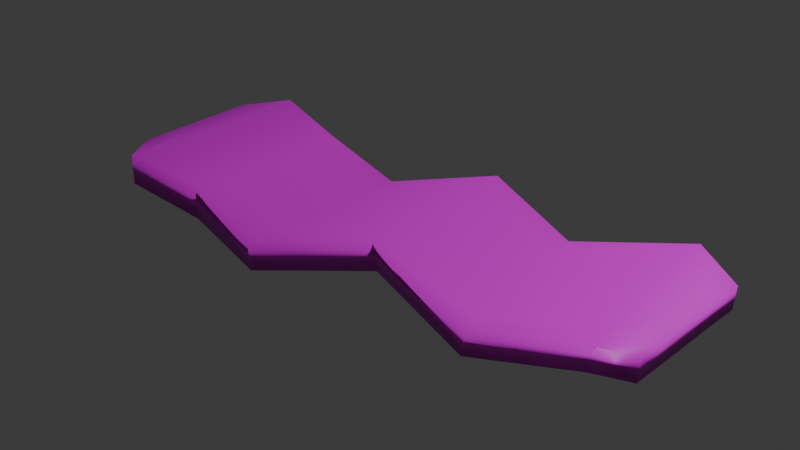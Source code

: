 # Source: bacon_raw.blend  (saved by Blender 4.2.66; exported with 4.5.12 LTS)
import bpy
from mathutils import Matrix  # noqa: F401  (used for matrix-valued properties, if any)

bpy.ops.wm.read_factory_settings(use_empty=True)
scene = bpy.context.scene
scene.name = 'Scene'

# ---- collections
col_collection = bpy.data.collections.new('Collection'); scene.collection.children.link(col_collection)
col_collection_2 = bpy.data.collections.new('Collection 2'); scene.collection.children.link(col_collection_2)
col_collection_3 = bpy.data.collections.new('Collection 3'); scene.collection.children.link(col_collection_3)

# ---- images (referenced by path relative to the original .blend; pixels are not part of the script)
import os
ASSET_DIR = os.environ.get("B2B_ASSET_DIR", "")  # directory of the original .blend (textures are referenced by path, not embedded)
HERE = os.path.dirname(os.path.abspath(__file__))  # packed textures are extracted next to this script under _unpacked/

def load_image(name, relpath, width, height, colorspace="sRGB"):
    """Load a texture the original file referenced (path relative to the .blend, or extracted next to this script)."""
    p = next((c for c in (os.path.join(HERE, relpath), os.path.join(ASSET_DIR, relpath)) if relpath and os.path.exists(c)), "")
    if p:
        img = bpy.data.images.load(p, check_existing=True)
        img.name = name
    else:  # same state as the original file: an image datablock whose file is absent (Cycles renders it pink)
        img = bpy.data.images.new(name, width, height)
        img.source = "FILE"
        img.filepath = "//" + (relpath or name)
    img.colorspace_settings.name = colorspace
    return img
img_restaurantbits_texture_png_001 = load_image('restaurantbits_texture.png.001', 'restaurantbits_texture.png', 1024, 1024, 'sRGB')

# ---- materials (node trees are filled in below, after node groups)
mat_restaurant_001 = bpy.data.materials.new('restaurant.001')
mat_restaurant_001.diffuse_color = (1.0, 1.0, 1.0, 1.0)
mat_restaurant_001.roughness = 0.5

# ---- material node trees
mat_restaurant_001.use_nodes = True; mat_restaurant_001.node_tree.nodes.clear()
_N = mat_restaurant_001.node_tree.nodes; _L = mat_restaurant_001.node_tree.links
n0 = _N.new('ShaderNodeBsdfPrincipled'); n0.name = 'Principled BSDF'; n0.location = (0, 300)
n0.inputs[3].default_value = 1.45
n0.inputs[27].default_value = (0.0, 0.0, 0.0, 1.0)
n1 = _N.new('ShaderNodeOutputMaterial'); n1.name = 'Material Output'; n1.location = (280, 300)
n2 = _N.new('ShaderNodeTexImage'); n2.name = 'Image Texture'; n2.location = (-480, 300)
n2.image = img_restaurantbits_texture_png_001
_L.new(n2.outputs[0], n0.inputs[0])
_L.new(n0.outputs[0], n1.inputs[0])
n1.is_active_output = True

# ---- world
world_world = bpy.data.worlds.new('World'); scene.world = world_world
world_world.use_nodes = True; world_world.node_tree.nodes.clear()
_N = world_world.node_tree.nodes; _L = world_world.node_tree.links
n0 = _N.new('ShaderNodeOutputWorld'); n0.name = 'World Output'; n0.location = (300, 300)
n1 = _N.new('ShaderNodeBackground'); n1.name = 'Background'; n1.location = (10, 300)
n1.inputs[0].default_value = (0.05088, 0.05088, 0.05088, 1.0)
_L.new(n1.outputs[0], n0.inputs[0])
n0.is_active_output = True
world_world.color = (0.05088, 0.05088, 0.05088)
world_world.sun_shadow_jitter_overblur = 0.0

# ---- cameras
cam_camera = bpy.data.cameras.new('Camera')
cam_camera.clip_end = 100.0
cam_camera.ortho_scale = 7.314
cam_camera.dof.focus_distance = 2.0

# ---- lights
light_light = bpy.data.lights.new('Light', 'POINT')
light_light.energy = 1000.0

# ---- meshes
me_cube = bpy.data.meshes.new('Cube')
me_cube.from_pydata([(1.945, 0.492, 0.5044), (1.934, 0.492, -0.99), (1.886, -0.4256, 0.5044), (1.875, -0.4256, -0.99), (-1.787, 0.4725, 1.473), (-1.796, 0.4725, -0.3792), (-1.801, -0.3663, 1.473), (-1.81, -0.3663, -0.3792), (-0.378, 0.4343, -1.849), (-0.4573, -0.7377, -0.1497), (-0.4573, -0.7377, -1.849), (-0.378, 0.4343, -0.1497), (0.2886, -0.4836, -0.3513), (0.275, 0.6726, 1.288), (0.3027, 0.6726, -0.3513), (0.2609, -0.4836, 1.288), (-1.002, 0.5832, -1.329), (-1.117, -0.5605, 0.6714), (-1.117, -0.5605, -1.329), (-1.002, 0.5832, 0.6714), (1.051, -0.7189, -1.451), (0.9553, 0.4223, 0.0791), (0.9248, 0.4223, -1.451), (1.082, -0.7189, 0.0791), (1.698, -0.5905, -0.2836), (1.639, 0.6626, 1.229), (1.619, 0.6626, -0.2836), (1.718, -0.5905, 1.229), (-1.555, 0.7045, -0.194), (-1.623, -0.6354, 1.732), (-1.627, -0.6354, -0.194), (-1.55, 0.7045, 1.732), (-1.789, 0.3495, 1.473), (-1.797, -0.1169, 1.473), (-1.609, -0.3929, 1.732), (-1.562, 0.4926, 1.732), (-1.798, 0.3495, -0.3792), (-1.806, -0.1169, -0.3792), (1.917, 0.2775, -0.99), (1.886, -0.2566, -0.99), (1.686, -0.412, -0.2836), (1.628, 0.5129, -0.2836), (1.928, 0.2775, 0.5044), (1.897, -0.2566, 0.5044), (-0.389, 0.271, -1.849), (-0.443, -0.5256, -1.849), (-1.099, -0.3827, -1.329), (-1.02, 0.4024, -1.329), (-0.389, 0.271, -0.1497), (-0.443, -0.5256, -0.1497), (0.2629, -0.3185, 1.288), (0.2728, 0.4898, 1.288), (1.064, -0.5577, 0.0791), (0.9753, 0.2418, 0.0791), (0.3005, 0.4898, -0.3513), (0.2906, -0.3185, -0.3513), (-1.614, -0.3929, -0.194), (-1.566, 0.4926, -0.194), (-1.02, 0.4024, 0.6714), (-1.099, -0.3827, 0.6714), (1.707, -0.412, 1.229), (1.649, 0.5129, 1.229), (0.9448, 0.2418, -1.451), (1.033, -0.5577, -1.451)], [], [(34, 33, 6, 29), (30, 29, 6, 7), (36, 32, 4, 5), (40, 39, 3, 24), (39, 43, 2, 3), (26, 25, 0, 1), (16, 19, 11, 8), (46, 45, 10, 18), (12, 15, 9, 10), (50, 49, 9, 15), (52, 50, 15, 23), (20, 23, 15, 12), (8, 11, 13, 14), (45, 55, 12, 10), (56, 46, 18, 30), (28, 31, 19, 16), (10, 9, 17, 18), (49, 59, 17, 9), (24, 27, 23, 20), (60, 52, 23, 27), (14, 13, 21, 22), (55, 63, 20, 12), (43, 60, 27, 2), (3, 2, 27, 24), (22, 21, 25, 26), (63, 40, 24, 20), (5, 4, 31, 28), (37, 56, 30, 7), (18, 17, 29, 30), (59, 34, 29, 17), (19, 31, 35, 58), (58, 35, 34, 59), (5, 28, 57, 36), (36, 57, 56, 37), (22, 26, 41, 62), (62, 41, 40, 63), (0, 25, 61, 42), (42, 61, 60, 43), (14, 22, 62, 54), (54, 62, 63, 55), (25, 21, 53, 61), (61, 53, 52, 60), (11, 19, 58, 48), (48, 58, 59, 49), (28, 16, 47, 57), (57, 47, 46, 56), (8, 14, 54, 44), (44, 54, 55, 45), (21, 13, 51, 53), (53, 51, 50, 52), (13, 11, 48, 51), (51, 48, 49, 50), (16, 8, 44, 47), (47, 44, 45, 46), (1, 0, 42, 38), (38, 42, 43, 39), (26, 1, 38, 41), (41, 38, 39, 40), (7, 6, 33, 37), (37, 33, 32, 36), (31, 4, 32, 35), (35, 32, 33, 34)])
me_cube.polygons.foreach_set('use_smooth', [True] * 62)
_uv = me_cube.uv_layers.new(name='UVMap')
_uv.uv.foreach_set('vector', [0.5865, 0.6767, 0.5973, 0.6667, 0.5973, 0.6922, 0.5865, 0.6922, 0.5212, 0.711, 0.5987, 0.711, 0.5987, 0.7207, 0.5212, 0.7207, 0.5012, 0.6574, 0.6228, 0.6574, 0.6228, 0.6753, 0.5012, 0.6753, 0.6155, 0.6753, 0.6231, 0.6702, 0.6231, 0.6927, 0.6155, 0.6927, 0.5031, 0.6593, 0.6108, 0.6593, 0.6108, 0.6791, 0.5031, 0.6791, 0.5105, 0.7233, 0.6177, 0.7233, 0.6177, 0.73, 0.5105, 0.73, 0.5105, 0.6496, 0.6177, 0.6496, 0.6177, 0.6764, 0.5105, 0.6764, 0.5314, 0.6737, 0.562, 0.6706, 0.562, 0.6927, 0.5314, 0.6927, 0.5212, 0.6626, 0.5987, 0.6626, 0.5987, 0.6819, 0.5212, 0.6819, 0.5327, 0.68, 0.5543, 0.6767, 0.5543, 0.6922, 0.5327, 0.6922, 0.522, 0.6801, 0.5327, 0.68, 0.5327, 0.6922, 0.522, 0.6922, 0.5212, 0.6529, 0.5987, 0.6529, 0.5987, 0.6626, 0.5212, 0.6626, 0.5105, 0.6764, 0.6177, 0.6764, 0.6177, 0.7032, 0.5105, 0.7032, 0.562, 0.6706, 0.5926, 0.6752, 0.5926, 0.6927, 0.562, 0.6927, 0.5162, 0.6706, 0.5314, 0.6737, 0.5314, 0.6927, 0.5162, 0.6927, 0.5105, 0.6362, 0.6177, 0.6362, 0.6177, 0.6496, 0.5105, 0.6496, 0.5212, 0.6819, 0.5987, 0.6819, 0.5987, 0.7013, 0.5212, 0.7013, 0.5543, 0.6767, 0.5758, 0.6789, 0.5758, 0.6922, 0.5543, 0.6922, 0.5212, 0.648, 0.5987, 0.648, 0.5987, 0.6529, 0.5212, 0.6529, 0.5166, 0.68, 0.522, 0.6801, 0.522, 0.6922, 0.5166, 0.6922, 0.5105, 0.7032, 0.6177, 0.7032, 0.6177, 0.7166, 0.5105, 0.7166, 0.5926, 0.6752, 0.6078, 0.6754, 0.6078, 0.6927, 0.5926, 0.6927, 0.5112, 0.6764, 0.5166, 0.68, 0.5166, 0.6922, 0.5112, 0.6922, 0.5212, 0.6432, 0.5987, 0.6432, 0.5987, 0.648, 0.5212, 0.648, 0.5105, 0.7166, 0.6177, 0.7166, 0.6177, 0.7233, 0.5105, 0.7233, 0.6078, 0.6754, 0.6155, 0.6753, 0.6155, 0.6927, 0.6078, 0.6927, 0.5105, 0.6228, 0.6177, 0.6228, 0.6177, 0.6362, 0.5105, 0.6362, 0.5009, 0.6563, 0.5162, 0.6706, 0.5162, 0.6927, 0.5009, 0.6927, 0.5212, 0.7013, 0.5987, 0.7013, 0.5987, 0.711, 0.5212, 0.711, 0.5758, 0.6789, 0.5865, 0.6767, 0.5865, 0.6922, 0.5758, 0.6922, 0.59, 0.6617, 0.6033, 0.6617, 0.6033, 0.6785, 0.59, 0.6785, 0.1454, 0.7103, 0.139, 0.7104, 0.1385, 0.6767, 0.1449, 0.6754, 0.5012, 0.6753, 0.5164, 0.6753, 0.5164, 0.6945, 0.5012, 0.6931, 0.2378, 0.7111, 0.2315, 0.712, 0.231, 0.6784, 0.2374, 0.6842, 0.6076, 0.6753, 0.6152, 0.6753, 0.6152, 0.6898, 0.6076, 0.6945, 0.1933, 0.7125, 0.1901, 0.7145, 0.1896, 0.6768, 0.1928, 0.6769, 0.5106, 0.6617, 0.5172, 0.6617, 0.5172, 0.6744, 0.5106, 0.6933, 0.1834, 0.7026, 0.1804, 0.7118, 0.1798, 0.6741, 0.1831, 0.6768, 0.5924, 0.6753, 0.6076, 0.6753, 0.6076, 0.6945, 0.5924, 0.6945, 0.1997, 0.7124, 0.1933, 0.7125, 0.1928, 0.6769, 0.1992, 0.6769, 0.5172, 0.6617, 0.5238, 0.6617, 0.5238, 0.6785, 0.5172, 0.6744, 0.1804, 0.7118, 0.1772, 0.7098, 0.1767, 0.6742, 0.1798, 0.6741, 0.5636, 0.6617, 0.59, 0.6617, 0.59, 0.6785, 0.5636, 0.6765, 0.1581, 0.7111, 0.1454, 0.7103, 0.1449, 0.6754, 0.1576, 0.6765, 0.5164, 0.6753, 0.5316, 0.6753, 0.5316, 0.6945, 0.5164, 0.6945, 0.2315, 0.712, 0.2251, 0.7121, 0.2246, 0.6771, 0.231, 0.6784, 0.562, 0.6753, 0.5924, 0.6753, 0.5924, 0.6945, 0.562, 0.6922, 0.2124, 0.7132, 0.1997, 0.7124, 0.1992, 0.6769, 0.2119, 0.6786, 0.5238, 0.6617, 0.5371, 0.6617, 0.5371, 0.6785, 0.5238, 0.6785, 0.1772, 0.7098, 0.1708, 0.7099, 0.1703, 0.6744, 0.1767, 0.6742, 0.5371, 0.6617, 0.5636, 0.6617, 0.5636, 0.6765, 0.5371, 0.6785, 0.1708, 0.7099, 0.1581, 0.7111, 0.1576, 0.6765, 0.1703, 0.6744, 0.5316, 0.6753, 0.562, 0.6753, 0.562, 0.6922, 0.5316, 0.6945, 0.2251, 0.7121, 0.2124, 0.7132, 0.2119, 0.6786, 0.2246, 0.6771, 0.5104, 0.644, 0.6159, 0.644, 0.6159, 0.6755, 0.5104, 0.6755, 0.2356, 0.7058, 0.1847, 0.7065, 0.1844, 0.6805, 0.2353, 0.6798, 0.6152, 0.6753, 0.6228, 0.6753, 0.6228, 0.7115, 0.6152, 0.6898, 0.1901, 0.7145, 0.1868, 0.7055, 0.1865, 0.6797, 0.1896, 0.6768, 0.5131, 0.6527, 0.6016, 0.6527, 0.6016, 0.679, 0.5131, 0.679, 0.1847, 0.7066, 0.1339, 0.7073, 0.1335, 0.679, 0.1843, 0.6783, 0.6033, 0.6617, 0.6165, 0.6617, 0.6165, 0.6772, 0.6033, 0.6785, 0.139, 0.7104, 0.1326, 0.7096, 0.1322, 0.6827, 0.1385, 0.6767])
me_cube.materials.append(mat_restaurant_001)
me_cube.update()
me_cube.normals_split_custom_set([tuple(v) for v in zip(*[iter([0.09752, -0.03583, 0.9946, -0.9433, 0.02578, 0.3308, -0.9465, -0.2086, 0.2462, -0.0371, -0.6546, 0.7551, -0.4769, -0.838, -0.2652, -0.0371, -0.6546, 0.7551, -0.9465, -0.2086, 0.2462, -0.4151, -0.3078, -0.8561, -0.4238, -0.01078, -0.9057, -0.9394, 0.02614, 0.3419, -0.9067, 0.3225, 0.2719, -0.4345, 0.3509, -0.8295, -0.1174, 0.08211, -0.9897, 0.1411, -0.226, -0.9639, 0.07785, -0.587, -0.8058, 0.4745, -0.8516, -0.2227, 0.1411, -0.226, -0.9639, 0.9903, -0.02513, 0.1369, 0.9204, -0.3845, 0.07067, 0.07785, -0.587, -0.8058, 0.07418, 0.9657, -0.2489, 0.03563, 0.5345, 0.8444, 0.8891, 0.4395, 0.1276, 0.2268, 0.407, -0.8848, -0.4605, 0.7431, -0.4855, 0.6944, 0.631, 0.346, -0.1128, 0.9365, 0.332, 0.2301, 0.5292, -0.8167, -0.7834, 0.06141, -0.6184, 0.2278, 0.01099, -0.9737, 0.1364, -0.6047, -0.7847, -0.7025, -0.5411, -0.4624, 0.04567, -0.9459, -0.3211, -0.06558, -0.4697, 0.8804, 0.01894, -0.9548, 0.2968, 0.1364, -0.6047, -0.7847, -0.05951, 0.08086, 0.9949, -0.1167, -0.02539, 0.9928, 0.01894, -0.9548, 0.2968, -0.06558, -0.4697, 0.8804, -0.02155, -0.03161, 0.9993, -0.05951, 0.08086, 0.9949, -0.06558, -0.4697, 0.8804, -0.07162, -0.9569, 0.2815, 0.0745, -0.5702, -0.8181, -0.07162, -0.9569, 0.2815, -0.06558, -0.4697, 0.8804, 0.04567, -0.9459, -0.3211, 0.2301, 0.5292, -0.8167, -0.1128, 0.9365, 0.332, -0.02356, 0.6344, 0.7726, 0.02829, 0.967, -0.2533, 0.2278, 0.01099, -0.9737, 0.06305, -0.08027, -0.9948, 0.04567, -0.9459, -0.3211, 0.1364, -0.6047, -0.7847, -0.1958, 0.03641, -0.98, -0.7834, 0.06141, -0.6184, -0.7025, -0.5411, -0.4624, -0.4769, -0.838, -0.2652, -0.355, 0.8905, -0.2846, 0.04552, 0.6258, 0.7787, 0.6944, 0.631, 0.346, -0.4605, 0.7431, -0.4855, 0.1364, -0.6047, -0.7847, 0.01894, -0.9548, 0.2968, 0.6049, -0.7122, 0.3561, -0.7025, -0.5411, -0.4624, -0.1167, -0.02539, 0.9928, 0.842, -0.06642, 0.5354, 0.6049, -0.7122, 0.3561, 0.01894, -0.9548, 0.2968, 0.4745, -0.8516, -0.2227, 0.1582, -0.5936, 0.789, -0.07162, -0.9569, 0.2815, 0.0745, -0.5702, -0.8181, 0.1272, -0.0838, 0.9883, -0.02155, -0.03161, 0.9993, -0.07162, -0.9569, 0.2815, 0.1582, -0.5936, 0.789, 0.02829, 0.967, -0.2533, -0.02356, 0.6344, 0.7726, 0.03473, 0.9375, 0.3464, -0.06042, 0.524, -0.8496, 0.06305, -0.08027, -0.9948, 0.02544, 0.03164, -0.9992, 0.0745, -0.5702, -0.8181, 0.04567, -0.9459, -0.3211, 0.9903, -0.02513, 0.1369, 0.1272, -0.0838, 0.9883, 0.1582, -0.5936, 0.789, 0.9204, -0.3845, 0.07067, 0.07785, -0.587, -0.8058, 0.9204, -0.3845, 0.07067, 0.1582, -0.5936, 0.789, 0.4745, -0.8516, -0.2227, -0.06042, 0.524, -0.8496, 0.03473, 0.9375, 0.3464, 0.03563, 0.5345, 0.8444, 0.07418, 0.9657, -0.2489, 0.02544, 0.03164, -0.9992, -0.1174, 0.08211, -0.9897, 0.4745, -0.8516, -0.2227, 0.0745, -0.5702, -0.8181, -0.4345, 0.3509, -0.8295, -0.9067, 0.3225, 0.2719, 0.04552, 0.6258, 0.7787, -0.355, 0.8905, -0.2846, -0.4141, -0.01085, -0.9102, -0.1958, 0.03641, -0.98, -0.4769, -0.838, -0.2652, -0.4151, -0.3078, -0.8561, -0.7025, -0.5411, -0.4624, 0.6049, -0.7122, 0.3561, -0.0371, -0.6546, 0.7551, -0.4769, -0.838, -0.2652, 0.842, -0.06642, 0.5354, 0.09752, -0.03583, 0.9946, -0.0371, -0.6546, 0.7551, 0.6049, -0.7122, 0.3561, 0.6944, 0.631, 0.346, 0.04552, 0.6258, 0.7787, 0.1133, -0.03258, 0.993, 0.8404, -0.06715, 0.5378, 0.8404, -0.06715, 0.5378, 0.1133, -0.03258, 0.993, 0.09752, -0.03583, 0.9946, 0.842, -0.06642, 0.5354, -0.4345, 0.3509, -0.8295, -0.355, 0.8905, -0.2846, -0.2125, 0.03411, -0.9766, -0.4238, -0.01078, -0.9057, -0.4238, -0.01078, -0.9057, -0.2125, 0.03411, -0.9766, -0.1958, 0.03641, -0.98, -0.4141, -0.01085, -0.9102, -0.06042, 0.524, -0.8496, 0.07418, 0.9657, -0.2489, -0.08219, 0.08993, -0.9926, -0.001888, 0.03174, -0.9995, -0.001888, 0.03174, -0.9995, -0.08219, 0.08993, -0.9926, -0.1174, 0.08211, -0.9897, 0.02544, 0.03164, -0.9992, 0.8891, 0.4395, 0.1276, 0.03563, 0.5345, 0.8444, 0.09271, -0.0917, 0.9915, 0.9852, -0.03412, 0.1677, 0.9852, -0.03412, 0.1677, 0.09271, -0.0917, 0.9915, 0.1272, -0.0838, 0.9883, 0.9903, -0.02513, 0.1369, 0.02829, 0.967, -0.2533, -0.06042, 0.524, -0.8496, -0.001888, 0.03174, -0.9995, 0.05067, -0.08354, -0.9952, 0.05067, -0.08354, -0.9952, -0.001888, 0.03174, -0.9995, 0.02544, 0.03164, -0.9992, 0.06305, -0.08027, -0.9948, 0.03563, 0.5345, 0.8444, 0.03473, 0.9375, 0.3464, 0.004269, -0.0317, 0.9995, 0.09271, -0.0917, 0.9915, 0.09271, -0.0917, 0.9915, 0.004269, -0.0317, 0.9995, -0.02155, -0.03161, 0.9993, 0.1272, -0.0838, 0.9883, -0.1128, 0.9365, 0.332, 0.6944, 0.631, 0.346, 0.8404, -0.06715, 0.5378, -0.1185, -0.02942, 0.9925, -0.1185, -0.02942, 0.9925, 0.8404, -0.06715, 0.5378, 0.842, -0.06642, 0.5354, -0.1167, -0.02539, 0.9928, -0.355, 0.8905, -0.2846, -0.4605, 0.7431, -0.4855, -0.7818, 0.06208, -0.6204, -0.2125, 0.03411, -0.9766, -0.2125, 0.03411, -0.9766, -0.7818, 0.06208, -0.6204, -0.7834, 0.06141, -0.6184, -0.1958, 0.03641, -0.98, 0.2301, 0.5292, -0.8167, 0.02829, 0.967, -0.2533, 0.05067, -0.08354, -0.9952, 0.2292, 0.01411, -0.9733, 0.2292, 0.01411, -0.9733, 0.05067, -0.08354, -0.9952, 0.06305, -0.08027, -0.9948, 0.2278, 0.01099, -0.9737, 0.03473, 0.9375, 0.3464, -0.02356, 0.6344, 0.7726, -0.0491, 0.08388, 0.9953, 0.004269, -0.0317, 0.9995, 0.004269, -0.0317, 0.9995, -0.0491, 0.08388, 0.9953, -0.05951, 0.08086, 0.9949, -0.02155, -0.03161, 0.9993, -0.02356, 0.6344, 0.7726, -0.1128, 0.9365, 0.332, -0.1185, -0.02942, 0.9925, -0.0491, 0.08388, 0.9953, -0.0491, 0.08388, 0.9953, -0.1185, -0.02942, 0.9925, -0.1167, -0.02539, 0.9928, -0.05951, 0.08086, 0.9949, -0.4605, 0.7431, -0.4855, 0.2301, 0.5292, -0.8167, 0.2292, 0.01411, -0.9733, -0.7818, 0.06208, -0.6204, -0.7818, 0.06208, -0.6204, 0.2292, 0.01411, -0.9733, 0.2278, 0.01099, -0.9737, -0.7834, 0.06141, -0.6184, 0.2268, 0.407, -0.8848, 0.8891, 0.4395, 0.1276, 0.9852, -0.03412, 0.1677, 0.1619, -0.1899, -0.9684, 0.1619, -0.1899, -0.9684, 0.9852, -0.03412, 0.1677, 0.9903, -0.02513, 0.1369, 0.1411, -0.226, -0.9639, 0.07418, 0.9657, -0.2489, 0.2268, 0.407, -0.8848, 0.1619, -0.1899, -0.9684, -0.08219, 0.08993, -0.9926, -0.08219, 0.08993, -0.9926, 0.1619, -0.1899, -0.9684, 0.1411, -0.226, -0.9639, -0.1174, 0.08211, -0.9897, -0.4151, -0.3078, -0.8561, -0.9465, -0.2086, 0.2462, -0.9433, 0.02578, 0.3308, -0.4141, -0.01085, -0.9102, -0.4141, -0.01085, -0.9102, -0.9433, 0.02578, 0.3308, -0.9394, 0.02614, 0.3419, -0.4238, -0.01078, -0.9057, 0.04552, 0.6258, 0.7787, -0.9067, 0.3225, 0.2719, -0.9394, 0.02614, 0.3419, 0.1133, -0.03258, 0.993, 0.1133, -0.03258, 0.993, -0.9394, 0.02614, 0.3419, -0.9433, 0.02578, 0.3308, 0.09752, -0.03583, 0.9946])] * 3)])

# ---- objects
ob_cube = bpy.data.objects.new('Cube', me_cube)
ob_light = bpy.data.objects.new('Light', light_light)
ob_camera = bpy.data.objects.new('Camera', cam_camera)

# ---- transforms, parenting, visibility, modifiers, constraints
ob_cube.location = (0.0, 0.0, 0.0)
ob_cube.rotation_euler = (-1.629e-07, 0.0, 0.0)
ob_cube.scale = (1.0, 1.0, 0.1024)
ob_cube.color = (0.8, 0.8, 0.8, 1.0)
ob_light.location = (4.076, 1.005, 5.904)
ob_light.rotation_euler = (0.6503, 0.05522, 1.866)
ob_light.color = (0.8, 0.8, 0.8, 1.0)
ob_camera.location = (7.359, -6.926, 4.958)
ob_camera.rotation_euler = (1.109, 9.305e-08, 0.8149)
ob_camera.scale = (1.0, 1.0, 1.0)
ob_camera.color = (0.8, 0.8, 0.8, 1.0)

# ---- collection membership
col_collection_3.objects.link(ob_cube)
col_collection_3.objects.link(ob_light)
col_collection_3.objects.link(ob_camera)

# ---- scene / render settings (as saved in the file)
scene.frame_start = 1; scene.frame_end = 250; scene.frame_set(1)
scene.render.engine = 'BLENDER_EEVEE_NEXT'
bpy.context.view_layer.update()

# ---- added for rendering (the .blend has no active camera): camera
cam_auto = bpy.data.cameras.new('AutoCamera')
cam_auto.lens = 50.0
cam_auto.sensor_width = 36.0
cam_auto.clip_end = 1000.0
ob_auto_camera = bpy.data.objects.new('AutoCamera', cam_auto)
scene.collection.objects.link(ob_auto_camera)
ob_auto_camera.location = (3.80494, -4.50158, 2.98402)
ob_auto_camera.rotation_euler = (1.09748, -7.21219e-08, 0.694738)
scene.camera = ob_auto_camera
bpy.context.view_layer.update()
